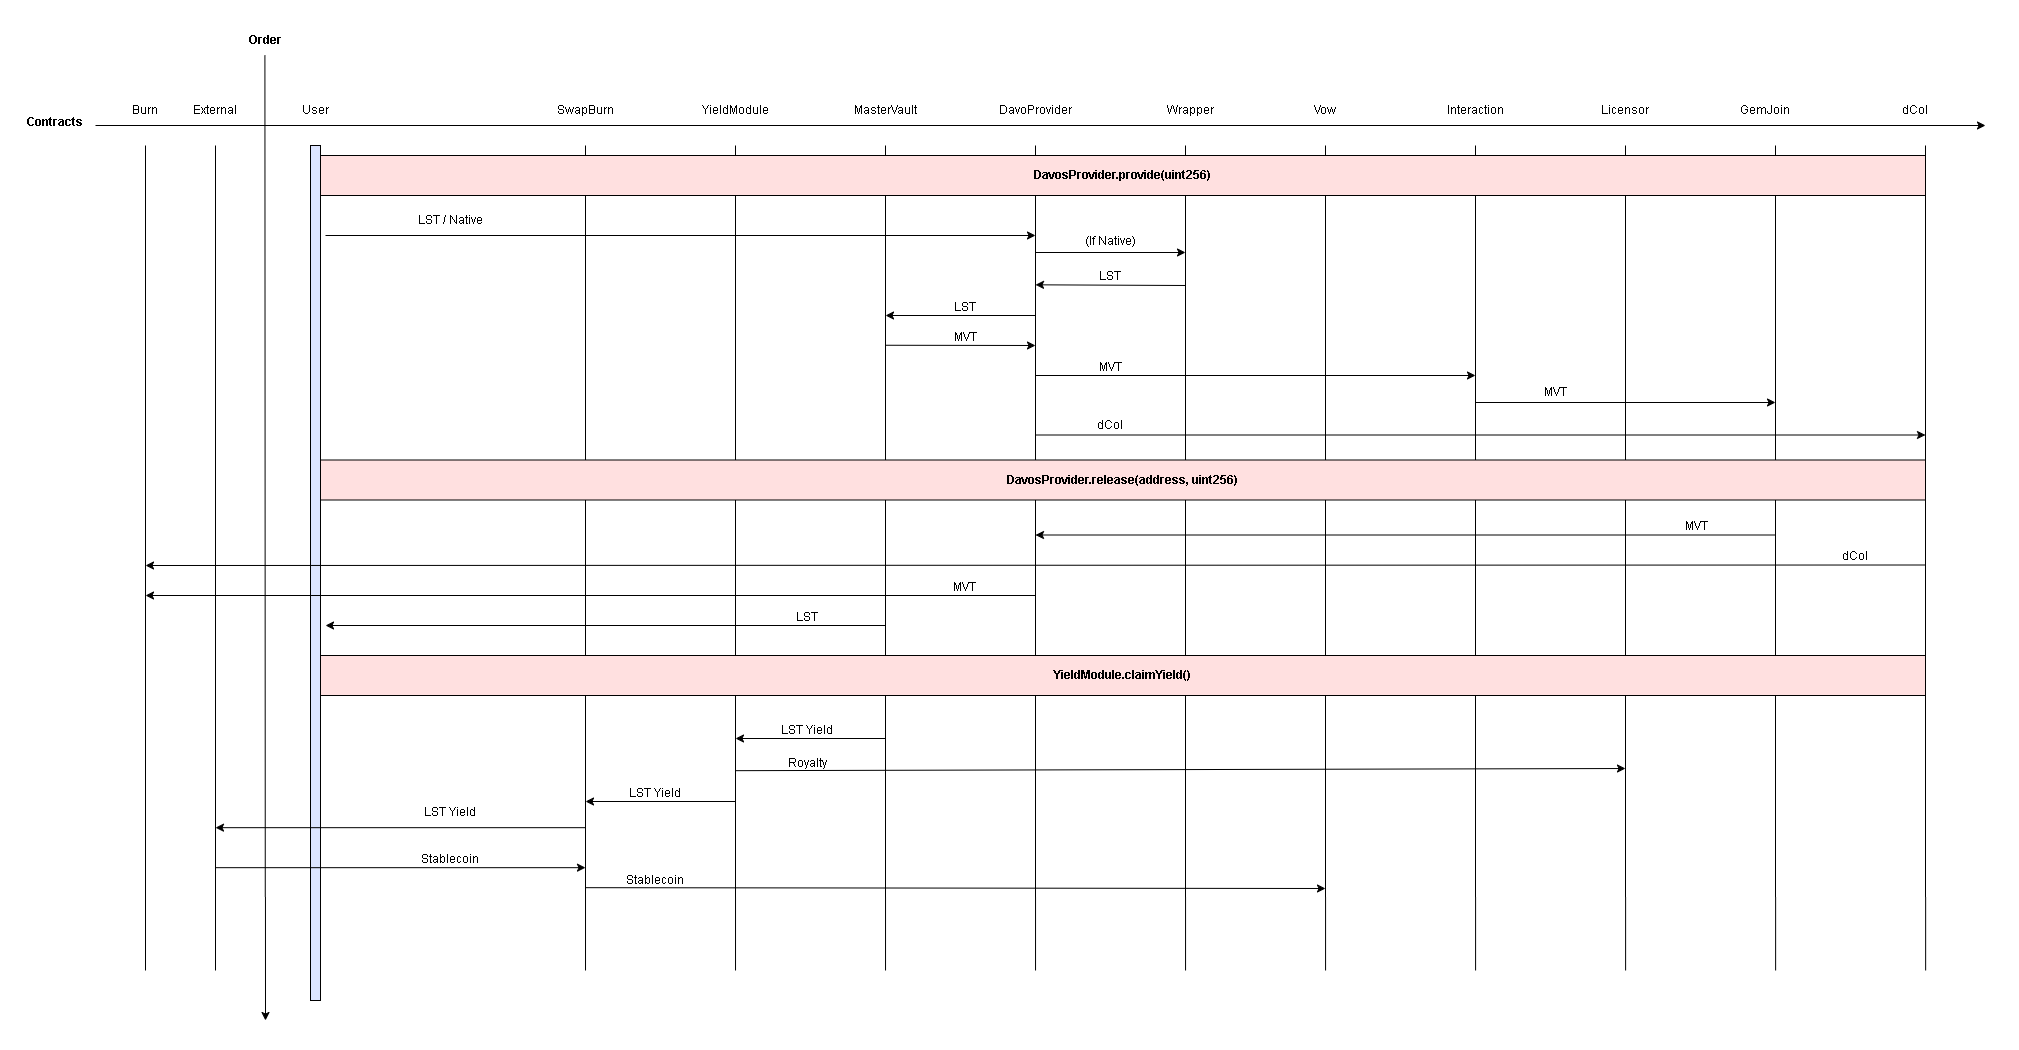

The diagram above was exported from draw.io. Its source (the exported page's mxGraphModel, read from the mxfile embedded in the PNG):
<mxGraphModel dx="1001" dy="2502" grid="1" gridSize="10" guides="1" tooltips="1" connect="1" arrows="1" fold="1" page="1" pageScale="1" pageWidth="850" pageHeight="1100" math="0" shadow="0">
  <root>
    <mxCell id="0" />
    <mxCell id="1" parent="0" />
    <mxCell id="N3tVkwFhNo7vR2RabhJe-124" value="" style="rounded=0;whiteSpace=wrap;html=1;fillColor=#DDE5FF;" vertex="1" parent="1">
      <mxGeometry x="1365" y="-770" width="10" height="1280" as="geometry" />
    </mxCell>
    <mxCell id="N3tVkwFhNo7vR2RabhJe-125" value="User" style="text;html=1;align=center;verticalAlign=middle;whiteSpace=wrap;rounded=0;" vertex="1" parent="1">
      <mxGeometry x="1340" y="-820" width="60" height="30" as="geometry" />
    </mxCell>
    <mxCell id="N3tVkwFhNo7vR2RabhJe-127" value="&lt;b&gt;Order&lt;/b&gt;" style="text;html=1;align=center;verticalAlign=middle;whiteSpace=wrap;rounded=0;" vertex="1" parent="1">
      <mxGeometry x="1290" y="-890" width="60" height="30" as="geometry" />
    </mxCell>
    <mxCell id="N3tVkwFhNo7vR2RabhJe-129" value="&lt;b&gt;Contracts&lt;/b&gt;" style="text;html=1;align=center;verticalAlign=middle;whiteSpace=wrap;rounded=0;" vertex="1" parent="1">
      <mxGeometry x="1080" y="-808" width="60" height="30" as="geometry" />
    </mxCell>
    <mxCell id="N3tVkwFhNo7vR2RabhJe-130" value="" style="endArrow=classic;html=1;rounded=0;" edge="1" parent="1">
      <mxGeometry width="50" height="50" relative="1" as="geometry">
        <mxPoint x="1150" y="-790" as="sourcePoint" />
        <mxPoint x="3040" y="-790" as="targetPoint" />
      </mxGeometry>
    </mxCell>
    <mxCell id="N3tVkwFhNo7vR2RabhJe-131" value="" style="endArrow=classic;html=1;rounded=0;" edge="1" parent="1">
      <mxGeometry width="50" height="50" relative="1" as="geometry">
        <mxPoint x="1319.41" y="-860" as="sourcePoint" />
        <mxPoint x="1320" y="530" as="targetPoint" />
      </mxGeometry>
    </mxCell>
    <mxCell id="N3tVkwFhNo7vR2RabhJe-132" value="" style="endArrow=none;html=1;rounded=0;" edge="1" parent="1">
      <mxGeometry width="50" height="50" relative="1" as="geometry">
        <mxPoint x="2090" y="480" as="sourcePoint" />
        <mxPoint x="2090" y="-770" as="targetPoint" />
      </mxGeometry>
    </mxCell>
    <mxCell id="N3tVkwFhNo7vR2RabhJe-133" value="DavoProvider" style="text;html=1;align=center;verticalAlign=middle;whiteSpace=wrap;rounded=0;" vertex="1" parent="1">
      <mxGeometry x="2060" y="-820" width="60" height="30" as="geometry" />
    </mxCell>
    <mxCell id="N3tVkwFhNo7vR2RabhJe-134" value="" style="endArrow=classic;html=1;rounded=0;" edge="1" parent="1">
      <mxGeometry width="50" height="50" relative="1" as="geometry">
        <mxPoint x="1380" y="-680" as="sourcePoint" />
        <mxPoint x="2090" y="-680" as="targetPoint" />
      </mxGeometry>
    </mxCell>
    <mxCell id="N3tVkwFhNo7vR2RabhJe-135" value="LST / Native" style="text;html=1;align=center;verticalAlign=middle;whiteSpace=wrap;rounded=0;" vertex="1" parent="1">
      <mxGeometry x="1460" y="-710" width="90" height="30" as="geometry" />
    </mxCell>
    <mxCell id="N3tVkwFhNo7vR2RabhJe-137" value="" style="endArrow=none;html=1;rounded=0;" edge="1" parent="1">
      <mxGeometry width="50" height="50" relative="1" as="geometry">
        <mxPoint x="2240" y="480" as="sourcePoint" />
        <mxPoint x="2240" y="-770" as="targetPoint" />
      </mxGeometry>
    </mxCell>
    <mxCell id="N3tVkwFhNo7vR2RabhJe-138" value="Wrapper" style="text;html=1;align=center;verticalAlign=middle;whiteSpace=wrap;rounded=0;" vertex="1" parent="1">
      <mxGeometry x="2215" y="-820" width="60" height="30" as="geometry" />
    </mxCell>
    <mxCell id="N3tVkwFhNo7vR2RabhJe-139" value="" style="endArrow=classic;html=1;rounded=0;" edge="1" parent="1">
      <mxGeometry width="50" height="50" relative="1" as="geometry">
        <mxPoint x="2090" y="-663" as="sourcePoint" />
        <mxPoint x="2240" y="-663" as="targetPoint" />
      </mxGeometry>
    </mxCell>
    <mxCell id="N3tVkwFhNo7vR2RabhJe-140" value="(If Native)" style="text;html=1;align=center;verticalAlign=middle;whiteSpace=wrap;rounded=0;" vertex="1" parent="1">
      <mxGeometry x="2110" y="-689" width="110" height="30" as="geometry" />
    </mxCell>
    <mxCell id="N3tVkwFhNo7vR2RabhJe-141" value="" style="endArrow=classic;html=1;rounded=0;" edge="1" parent="1">
      <mxGeometry width="50" height="50" relative="1" as="geometry">
        <mxPoint x="2240" y="-630" as="sourcePoint" />
        <mxPoint x="2090" y="-630.69" as="targetPoint" />
      </mxGeometry>
    </mxCell>
    <mxCell id="N3tVkwFhNo7vR2RabhJe-142" value="LST" style="text;html=1;align=center;verticalAlign=middle;whiteSpace=wrap;rounded=0;" vertex="1" parent="1">
      <mxGeometry x="2135" y="-654" width="60" height="30" as="geometry" />
    </mxCell>
    <mxCell id="N3tVkwFhNo7vR2RabhJe-143" value="" style="endArrow=none;html=1;rounded=0;" edge="1" parent="1">
      <mxGeometry width="50" height="50" relative="1" as="geometry">
        <mxPoint x="1940" y="480" as="sourcePoint" />
        <mxPoint x="1940" y="-770" as="targetPoint" />
      </mxGeometry>
    </mxCell>
    <mxCell id="N3tVkwFhNo7vR2RabhJe-144" value="MasterVault" style="text;html=1;align=center;verticalAlign=middle;whiteSpace=wrap;rounded=0;" vertex="1" parent="1">
      <mxGeometry x="1910" y="-820" width="60" height="30" as="geometry" />
    </mxCell>
    <mxCell id="N3tVkwFhNo7vR2RabhJe-145" value="" style="endArrow=classic;html=1;rounded=0;" edge="1" parent="1">
      <mxGeometry width="50" height="50" relative="1" as="geometry">
        <mxPoint x="2090" y="-600" as="sourcePoint" />
        <mxPoint x="1940" y="-600" as="targetPoint" />
      </mxGeometry>
    </mxCell>
    <mxCell id="N3tVkwFhNo7vR2RabhJe-150" value="LST" style="text;html=1;align=center;verticalAlign=middle;whiteSpace=wrap;rounded=0;" vertex="1" parent="1">
      <mxGeometry x="1990" y="-623" width="60" height="30" as="geometry" />
    </mxCell>
    <mxCell id="N3tVkwFhNo7vR2RabhJe-151" value="" style="endArrow=none;html=1;rounded=0;" edge="1" parent="1">
      <mxGeometry width="50" height="50" relative="1" as="geometry">
        <mxPoint x="1790" y="480" as="sourcePoint" />
        <mxPoint x="1790" y="-770" as="targetPoint" />
      </mxGeometry>
    </mxCell>
    <mxCell id="N3tVkwFhNo7vR2RabhJe-152" value="YieldModule" style="text;html=1;align=center;verticalAlign=middle;whiteSpace=wrap;rounded=0;" vertex="1" parent="1">
      <mxGeometry x="1760" y="-820" width="60" height="30" as="geometry" />
    </mxCell>
    <mxCell id="N3tVkwFhNo7vR2RabhJe-153" value="" style="endArrow=classic;html=1;rounded=0;" edge="1" parent="1">
      <mxGeometry width="50" height="50" relative="1" as="geometry">
        <mxPoint x="1940" y="-177" as="sourcePoint" />
        <mxPoint x="1790" y="-177" as="targetPoint" />
      </mxGeometry>
    </mxCell>
    <mxCell id="N3tVkwFhNo7vR2RabhJe-154" value="LST Yield" style="text;html=1;align=center;verticalAlign=middle;whiteSpace=wrap;rounded=0;" vertex="1" parent="1">
      <mxGeometry x="1832" y="-200" width="60" height="30" as="geometry" />
    </mxCell>
    <mxCell id="N3tVkwFhNo7vR2RabhJe-155" value="" style="endArrow=none;html=1;rounded=0;" edge="1" parent="1">
      <mxGeometry width="50" height="50" relative="1" as="geometry">
        <mxPoint x="1640" y="480" as="sourcePoint" />
        <mxPoint x="1640" y="-770" as="targetPoint" />
      </mxGeometry>
    </mxCell>
    <mxCell id="N3tVkwFhNo7vR2RabhJe-156" value="SwapBurn" style="text;html=1;align=center;verticalAlign=middle;whiteSpace=wrap;rounded=0;" vertex="1" parent="1">
      <mxGeometry x="1610" y="-820" width="60" height="30" as="geometry" />
    </mxCell>
    <mxCell id="N3tVkwFhNo7vR2RabhJe-157" value="" style="endArrow=classic;html=1;rounded=0;" edge="1" parent="1">
      <mxGeometry width="50" height="50" relative="1" as="geometry">
        <mxPoint x="1790" y="-114" as="sourcePoint" />
        <mxPoint x="1640" y="-114" as="targetPoint" />
      </mxGeometry>
    </mxCell>
    <mxCell id="N3tVkwFhNo7vR2RabhJe-158" value="LST Yield" style="text;html=1;align=center;verticalAlign=middle;whiteSpace=wrap;rounded=0;" vertex="1" parent="1">
      <mxGeometry x="1680" y="-137" width="60" height="30" as="geometry" />
    </mxCell>
    <mxCell id="N3tVkwFhNo7vR2RabhJe-160" value="" style="endArrow=none;html=1;rounded=0;" edge="1" parent="1">
      <mxGeometry width="50" height="50" relative="1" as="geometry">
        <mxPoint x="1270" y="480" as="sourcePoint" />
        <mxPoint x="1270" y="-770" as="targetPoint" />
      </mxGeometry>
    </mxCell>
    <mxCell id="N3tVkwFhNo7vR2RabhJe-161" value="External" style="text;html=1;align=center;verticalAlign=middle;whiteSpace=wrap;rounded=0;" vertex="1" parent="1">
      <mxGeometry x="1240" y="-820" width="60" height="30" as="geometry" />
    </mxCell>
    <mxCell id="N3tVkwFhNo7vR2RabhJe-162" value="" style="endArrow=classic;html=1;rounded=0;" edge="1" parent="1">
      <mxGeometry width="50" height="50" relative="1" as="geometry">
        <mxPoint x="1640" y="-87.82999999999998" as="sourcePoint" />
        <mxPoint x="1270" y="-87.82999999999998" as="targetPoint" />
      </mxGeometry>
    </mxCell>
    <mxCell id="N3tVkwFhNo7vR2RabhJe-163" value="" style="endArrow=classic;html=1;rounded=0;" edge="1" parent="1">
      <mxGeometry width="50" height="50" relative="1" as="geometry">
        <mxPoint x="1270" y="-47.829999999999984" as="sourcePoint" />
        <mxPoint x="1640" y="-47.829999999999984" as="targetPoint" />
      </mxGeometry>
    </mxCell>
    <mxCell id="N3tVkwFhNo7vR2RabhJe-164" value="LST Yield" style="text;html=1;align=center;verticalAlign=middle;whiteSpace=wrap;rounded=0;" vertex="1" parent="1">
      <mxGeometry x="1475" y="-117.82999999999998" width="60" height="30" as="geometry" />
    </mxCell>
    <mxCell id="N3tVkwFhNo7vR2RabhJe-165" value="Stablecoin" style="text;html=1;align=center;verticalAlign=middle;whiteSpace=wrap;rounded=0;" vertex="1" parent="1">
      <mxGeometry x="1475" y="-70.82999999999998" width="60" height="30" as="geometry" />
    </mxCell>
    <mxCell id="N3tVkwFhNo7vR2RabhJe-166" value="" style="endArrow=none;html=1;rounded=0;" edge="1" parent="1">
      <mxGeometry width="50" height="50" relative="1" as="geometry">
        <mxPoint x="2380" y="480" as="sourcePoint" />
        <mxPoint x="2380" y="-770" as="targetPoint" />
      </mxGeometry>
    </mxCell>
    <mxCell id="N3tVkwFhNo7vR2RabhJe-167" value="Vow" style="text;html=1;align=center;verticalAlign=middle;whiteSpace=wrap;rounded=0;" vertex="1" parent="1">
      <mxGeometry x="2350" y="-820" width="60" height="30" as="geometry" />
    </mxCell>
    <mxCell id="N3tVkwFhNo7vR2RabhJe-168" value="" style="endArrow=classic;html=1;rounded=0;" edge="1" parent="1">
      <mxGeometry width="50" height="50" relative="1" as="geometry">
        <mxPoint x="1640" y="-27.829999999999984" as="sourcePoint" />
        <mxPoint x="2380" y="-27" as="targetPoint" />
      </mxGeometry>
    </mxCell>
    <mxCell id="N3tVkwFhNo7vR2RabhJe-169" value="" style="endArrow=none;html=1;rounded=0;" edge="1" parent="1">
      <mxGeometry width="50" height="50" relative="1" as="geometry">
        <mxPoint x="2530" y="480" as="sourcePoint" />
        <mxPoint x="2530" y="-770" as="targetPoint" />
      </mxGeometry>
    </mxCell>
    <mxCell id="N3tVkwFhNo7vR2RabhJe-170" value="" style="endArrow=classic;html=1;rounded=0;" edge="1" parent="1">
      <mxGeometry width="50" height="50" relative="1" as="geometry">
        <mxPoint x="1790" y="-144.82999999999998" as="sourcePoint" />
        <mxPoint x="2680" y="-147" as="targetPoint" />
      </mxGeometry>
    </mxCell>
    <mxCell id="N3tVkwFhNo7vR2RabhJe-171" value="Royalty" style="text;html=1;align=center;verticalAlign=middle;whiteSpace=wrap;rounded=0;" vertex="1" parent="1">
      <mxGeometry x="1832" y="-167" width="60" height="30" as="geometry" />
    </mxCell>
    <mxCell id="N3tVkwFhNo7vR2RabhJe-172" value="Licensor" style="text;html=1;align=center;verticalAlign=middle;whiteSpace=wrap;rounded=0;" vertex="1" parent="1">
      <mxGeometry x="2650" y="-820" width="60" height="30" as="geometry" />
    </mxCell>
    <mxCell id="N3tVkwFhNo7vR2RabhJe-174" value="Stablecoin" style="text;html=1;align=center;verticalAlign=middle;whiteSpace=wrap;rounded=0;" vertex="1" parent="1">
      <mxGeometry x="1680" y="-50" width="60" height="30" as="geometry" />
    </mxCell>
    <mxCell id="N3tVkwFhNo7vR2RabhJe-175" value="" style="endArrow=none;html=1;rounded=0;" edge="1" parent="1">
      <mxGeometry width="50" height="50" relative="1" as="geometry">
        <mxPoint x="2680" y="480" as="sourcePoint" />
        <mxPoint x="2680" y="-770" as="targetPoint" />
      </mxGeometry>
    </mxCell>
    <mxCell id="N3tVkwFhNo7vR2RabhJe-176" value="Interaction" style="text;html=1;align=center;verticalAlign=middle;whiteSpace=wrap;rounded=0;" vertex="1" parent="1">
      <mxGeometry x="2500" y="-820" width="60" height="30" as="geometry" />
    </mxCell>
    <mxCell id="N3tVkwFhNo7vR2RabhJe-177" value="" style="endArrow=classic;html=1;rounded=0;" edge="1" parent="1">
      <mxGeometry width="50" height="50" relative="1" as="geometry">
        <mxPoint x="1940" y="-570.25" as="sourcePoint" />
        <mxPoint x="2090" y="-570" as="targetPoint" />
      </mxGeometry>
    </mxCell>
    <mxCell id="N3tVkwFhNo7vR2RabhJe-178" value="MVT" style="text;html=1;align=center;verticalAlign=middle;whiteSpace=wrap;rounded=0;" vertex="1" parent="1">
      <mxGeometry x="1990" y="-593" width="60" height="30" as="geometry" />
    </mxCell>
    <mxCell id="N3tVkwFhNo7vR2RabhJe-179" value="" style="endArrow=classic;html=1;rounded=0;" edge="1" parent="1">
      <mxGeometry width="50" height="50" relative="1" as="geometry">
        <mxPoint x="2090" y="-540" as="sourcePoint" />
        <mxPoint x="2530" y="-540" as="targetPoint" />
      </mxGeometry>
    </mxCell>
    <mxCell id="N3tVkwFhNo7vR2RabhJe-180" value="MVT" style="text;html=1;align=center;verticalAlign=middle;whiteSpace=wrap;rounded=0;" vertex="1" parent="1">
      <mxGeometry x="2135" y="-563" width="60" height="30" as="geometry" />
    </mxCell>
    <mxCell id="N3tVkwFhNo7vR2RabhJe-181" value="" style="endArrow=none;html=1;rounded=0;" edge="1" parent="1">
      <mxGeometry width="50" height="50" relative="1" as="geometry">
        <mxPoint x="2830" y="480" as="sourcePoint" />
        <mxPoint x="2830" y="-770" as="targetPoint" />
      </mxGeometry>
    </mxCell>
    <mxCell id="N3tVkwFhNo7vR2RabhJe-182" value="" style="endArrow=classic;html=1;rounded=0;" edge="1" parent="1">
      <mxGeometry width="50" height="50" relative="1" as="geometry">
        <mxPoint x="2530" y="-513" as="sourcePoint" />
        <mxPoint x="2830" y="-513" as="targetPoint" />
      </mxGeometry>
    </mxCell>
    <mxCell id="N3tVkwFhNo7vR2RabhJe-183" value="GemJoin" style="text;html=1;align=center;verticalAlign=middle;whiteSpace=wrap;rounded=0;" vertex="1" parent="1">
      <mxGeometry x="2790" y="-820" width="60" height="30" as="geometry" />
    </mxCell>
    <mxCell id="N3tVkwFhNo7vR2RabhJe-186" value="MVT" style="text;html=1;align=center;verticalAlign=middle;whiteSpace=wrap;rounded=0;" vertex="1" parent="1">
      <mxGeometry x="2580" y="-538" width="60" height="30" as="geometry" />
    </mxCell>
    <mxCell id="N3tVkwFhNo7vR2RabhJe-190" value="" style="endArrow=none;html=1;rounded=0;" edge="1" parent="1">
      <mxGeometry width="50" height="50" relative="1" as="geometry">
        <mxPoint x="2980" y="480" as="sourcePoint" />
        <mxPoint x="2980" y="-770" as="targetPoint" />
      </mxGeometry>
    </mxCell>
    <mxCell id="N3tVkwFhNo7vR2RabhJe-191" value="dCol" style="text;html=1;align=center;verticalAlign=middle;whiteSpace=wrap;rounded=0;" vertex="1" parent="1">
      <mxGeometry x="2940" y="-820" width="60" height="30" as="geometry" />
    </mxCell>
    <mxCell id="N3tVkwFhNo7vR2RabhJe-192" value="" style="endArrow=classic;html=1;rounded=0;" edge="1" parent="1">
      <mxGeometry width="50" height="50" relative="1" as="geometry">
        <mxPoint x="2090" y="-480.5" as="sourcePoint" />
        <mxPoint x="2980" y="-480.5" as="targetPoint" />
      </mxGeometry>
    </mxCell>
    <mxCell id="N3tVkwFhNo7vR2RabhJe-193" value="dCol" style="text;html=1;align=center;verticalAlign=middle;whiteSpace=wrap;rounded=0;" vertex="1" parent="1">
      <mxGeometry x="2135" y="-505.5" width="60" height="30" as="geometry" />
    </mxCell>
    <mxCell id="N3tVkwFhNo7vR2RabhJe-195" value="&lt;b&gt;DavosProvider.provide(uint256)&lt;/b&gt;" style="rounded=0;whiteSpace=wrap;html=1;fillColor=#FFE0E0;" vertex="1" parent="1">
      <mxGeometry x="1375" y="-760" width="1605" height="40" as="geometry" />
    </mxCell>
    <mxCell id="N3tVkwFhNo7vR2RabhJe-196" value="&lt;b&gt;DavosProvider.release(address, uint256)&lt;/b&gt;" style="rounded=0;whiteSpace=wrap;html=1;fillColor=#FFE0E0;" vertex="1" parent="1">
      <mxGeometry x="1375" y="-455.5" width="1605" height="40" as="geometry" />
    </mxCell>
    <mxCell id="N3tVkwFhNo7vR2RabhJe-197" value="" style="endArrow=classic;html=1;rounded=0;" edge="1" parent="1">
      <mxGeometry width="50" height="50" relative="1" as="geometry">
        <mxPoint x="2830" y="-380.5" as="sourcePoint" />
        <mxPoint x="2090" y="-380.5" as="targetPoint" />
      </mxGeometry>
    </mxCell>
    <mxCell id="N3tVkwFhNo7vR2RabhJe-198" value="MVT" style="text;html=1;align=center;verticalAlign=middle;whiteSpace=wrap;rounded=0;" vertex="1" parent="1">
      <mxGeometry x="2721" y="-404.5" width="60" height="30" as="geometry" />
    </mxCell>
    <mxCell id="N3tVkwFhNo7vR2RabhJe-199" value="" style="endArrow=none;html=1;rounded=0;" edge="1" parent="1">
      <mxGeometry width="50" height="50" relative="1" as="geometry">
        <mxPoint x="1200" y="480" as="sourcePoint" />
        <mxPoint x="1200" y="-770" as="targetPoint" />
      </mxGeometry>
    </mxCell>
    <mxCell id="N3tVkwFhNo7vR2RabhJe-200" value="Burn" style="text;html=1;align=center;verticalAlign=middle;whiteSpace=wrap;rounded=0;" vertex="1" parent="1">
      <mxGeometry x="1170" y="-820" width="60" height="30" as="geometry" />
    </mxCell>
    <mxCell id="N3tVkwFhNo7vR2RabhJe-201" value="" style="endArrow=classic;html=1;rounded=0;" edge="1" parent="1">
      <mxGeometry width="50" height="50" relative="1" as="geometry">
        <mxPoint x="2980" y="-350.5" as="sourcePoint" />
        <mxPoint x="1200" y="-350" as="targetPoint" />
      </mxGeometry>
    </mxCell>
    <mxCell id="N3tVkwFhNo7vR2RabhJe-202" value="dCol" style="text;html=1;align=center;verticalAlign=middle;whiteSpace=wrap;rounded=0;" vertex="1" parent="1">
      <mxGeometry x="2880" y="-374.5" width="60" height="30" as="geometry" />
    </mxCell>
    <mxCell id="N3tVkwFhNo7vR2RabhJe-203" value="" style="endArrow=classic;html=1;rounded=0;" edge="1" parent="1">
      <mxGeometry width="50" height="50" relative="1" as="geometry">
        <mxPoint x="2090" y="-320" as="sourcePoint" />
        <mxPoint x="1200" y="-320" as="targetPoint" />
      </mxGeometry>
    </mxCell>
    <mxCell id="N3tVkwFhNo7vR2RabhJe-204" value="MVT" style="text;html=1;align=center;verticalAlign=middle;whiteSpace=wrap;rounded=0;" vertex="1" parent="1">
      <mxGeometry x="1989" y="-343" width="60" height="30" as="geometry" />
    </mxCell>
    <mxCell id="N3tVkwFhNo7vR2RabhJe-205" value="" style="endArrow=classic;html=1;rounded=0;" edge="1" parent="1">
      <mxGeometry width="50" height="50" relative="1" as="geometry">
        <mxPoint x="1940" y="-290" as="sourcePoint" />
        <mxPoint x="1380" y="-290" as="targetPoint" />
      </mxGeometry>
    </mxCell>
    <mxCell id="N3tVkwFhNo7vR2RabhJe-206" value="LST" style="text;html=1;align=center;verticalAlign=middle;whiteSpace=wrap;rounded=0;" vertex="1" parent="1">
      <mxGeometry x="1832" y="-313" width="60" height="30" as="geometry" />
    </mxCell>
    <mxCell id="N3tVkwFhNo7vR2RabhJe-207" value="&lt;b&gt;YieldModule.claimYield()&lt;/b&gt;" style="rounded=0;whiteSpace=wrap;html=1;fillColor=#FFE0E0;" vertex="1" parent="1">
      <mxGeometry x="1375" y="-260" width="1605" height="40" as="geometry" />
    </mxCell>
  </root>
</mxGraphModel>